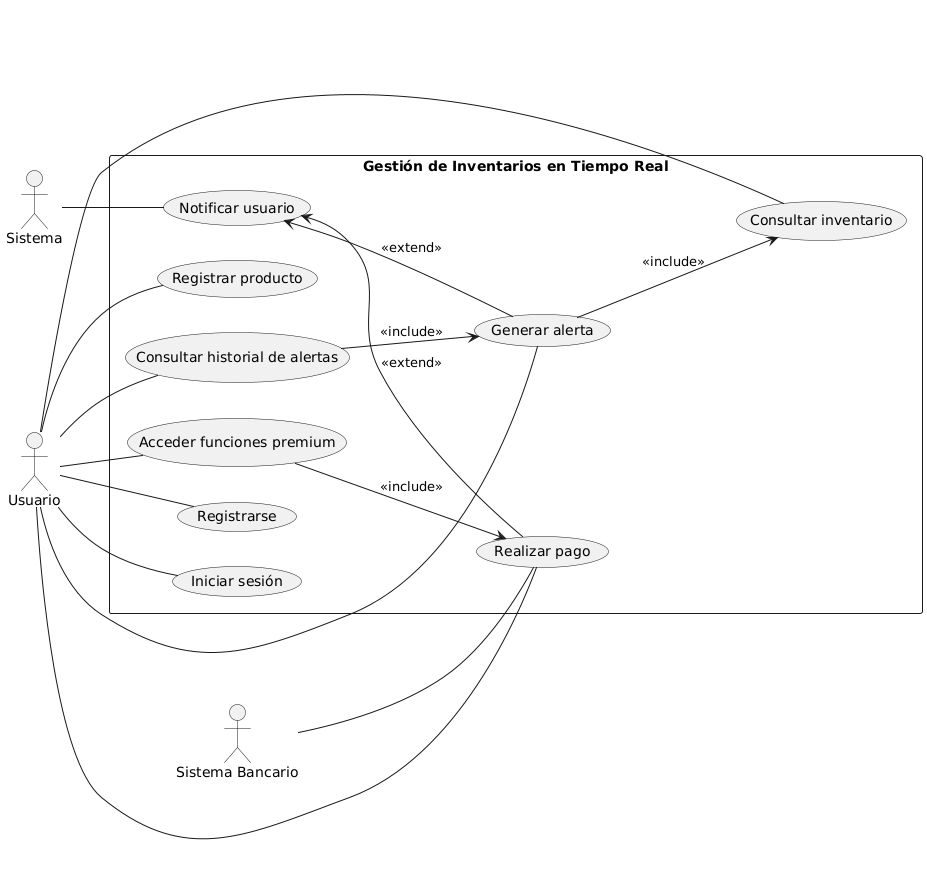

The diagram above was rendered by PlantUML. Its source (embedded in the PNG):
@startuml
left to right direction

actor "Usuario" as U
actor "Sistema" as SYS
actor "Sistema Bancario" as SB

rectangle "Gestión de Inventarios en Tiempo Real" as GITR {
  (Registrarse) as UC1
  (Iniciar sesión) as UC2
  (Registrar producto) as UC3
  (Consultar inventario) as UC4
  (Generar alerta) as UC5
  (Consultar historial de alertas) as UC6
  (Realizar pago) as UC7
  (Acceder funciones premium) as UC8
  (Notificar usuario) as UC9

  UC5 --> UC4 : <<include>>
  UC6 --> UC5 : <<include>>
  UC8 --> UC7 : <<include>>

  UC9 <-- UC5 : <<extend>>
  UC9 <-- UC7 : <<extend>>
}

U -- UC1
U -- UC2
U -- UC3
U -- UC4
U -- UC5
U -- UC6
U -- UC7
U -- UC8

SYS -- UC9
SB -- UC7
@enduml